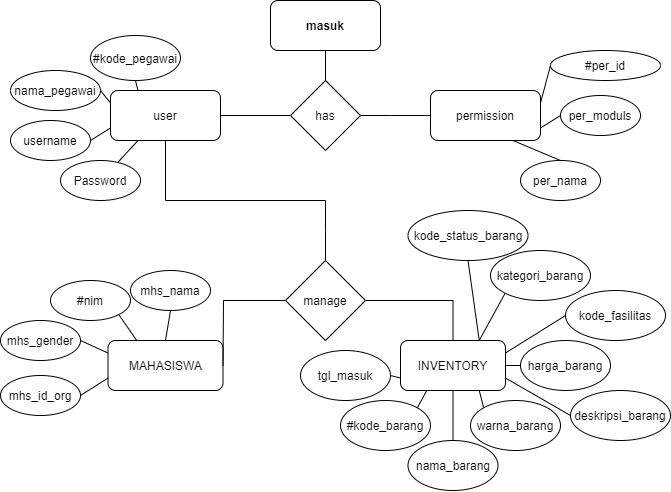

The diagram above was exported from draw.io. Its source (the exported page's mxGraphModel, read from the mxfile embedded in the PNG):
<mxGraphModel dx="1145" dy="662" grid="1" gridSize="10" guides="1" tooltips="1" connect="1" arrows="1" fold="1" page="1" pageScale="1" pageWidth="850" pageHeight="1100" math="0" shadow="0">
  <root>
    <mxCell id="0" />
    <mxCell id="1" parent="0" />
    <mxCell id="ZQgSyJVyxrbBygso8hOI-5" value="username" style="ellipse;whiteSpace=wrap;html=1;" parent="1" vertex="1">
      <mxGeometry x="100" y="210" width="80" height="40" as="geometry" />
    </mxCell>
    <mxCell id="ZQgSyJVyxrbBygso8hOI-6" value="mhs_nama" style="ellipse;whiteSpace=wrap;html=1;" parent="1" vertex="1">
      <mxGeometry x="220" y="360" width="80" height="40" as="geometry" />
    </mxCell>
    <mxCell id="ZQgSyJVyxrbBygso8hOI-7" value="#kode_pegawai" style="ellipse;whiteSpace=wrap;html=1;" parent="1" vertex="1">
      <mxGeometry x="180" y="125" width="90" height="45" as="geometry" />
    </mxCell>
    <mxCell id="12rbioiH3RcA7c_mj2wK-21" style="edgeStyle=none;rounded=0;orthogonalLoop=1;jettySize=auto;html=1;exitX=1;exitY=0.5;exitDx=0;exitDy=0;entryX=0;entryY=0.25;entryDx=0;entryDy=0;endArrow=none;endFill=0;" edge="1" parent="1" source="ZQgSyJVyxrbBygso8hOI-8" target="ZQgSyJVyxrbBygso8hOI-20">
      <mxGeometry relative="1" as="geometry" />
    </mxCell>
    <mxCell id="ZQgSyJVyxrbBygso8hOI-8" value="nama_pegawai" style="ellipse;whiteSpace=wrap;html=1;" parent="1" vertex="1">
      <mxGeometry x="100" y="160" width="90" height="40" as="geometry" />
    </mxCell>
    <mxCell id="ZQgSyJVyxrbBygso8hOI-10" value="&lt;b&gt;masuk&lt;/b&gt;" style="rounded=1;whiteSpace=wrap;html=1;" parent="1" vertex="1">
      <mxGeometry x="360" y="90" width="110" height="50" as="geometry" />
    </mxCell>
    <mxCell id="ZQgSyJVyxrbBygso8hOI-12" value="has" style="rhombus;whiteSpace=wrap;html=1;" parent="1" vertex="1">
      <mxGeometry x="380" y="170" width="70" height="70" as="geometry" />
    </mxCell>
    <mxCell id="ZQgSyJVyxrbBygso8hOI-18" value="Password" style="ellipse;whiteSpace=wrap;html=1;" parent="1" vertex="1">
      <mxGeometry x="150" y="250" width="80" height="40" as="geometry" />
    </mxCell>
    <mxCell id="ZQgSyJVyxrbBygso8hOI-20" value="user" style="rounded=1;whiteSpace=wrap;html=1;" parent="1" vertex="1">
      <mxGeometry x="200" y="180" width="110" height="50" as="geometry" />
    </mxCell>
    <mxCell id="ZQgSyJVyxrbBygso8hOI-26" value="" style="endArrow=none;html=1;rounded=0;exitX=1;exitY=0.5;exitDx=0;exitDy=0;entryX=0;entryY=0.75;entryDx=0;entryDy=0;" parent="1" source="ZQgSyJVyxrbBygso8hOI-5" target="ZQgSyJVyxrbBygso8hOI-20" edge="1">
      <mxGeometry width="50" height="50" relative="1" as="geometry">
        <mxPoint x="390" y="90" as="sourcePoint" />
        <mxPoint x="200" y="190" as="targetPoint" />
      </mxGeometry>
    </mxCell>
    <mxCell id="ZQgSyJVyxrbBygso8hOI-28" value="" style="endArrow=none;html=1;rounded=0;exitX=0.5;exitY=1;exitDx=0;exitDy=0;entryX=0.25;entryY=0;entryDx=0;entryDy=0;" parent="1" source="ZQgSyJVyxrbBygso8hOI-7" target="ZQgSyJVyxrbBygso8hOI-20" edge="1">
      <mxGeometry width="50" height="50" relative="1" as="geometry">
        <mxPoint x="532.5" y="305" as="sourcePoint" />
        <mxPoint x="587.5" y="335" as="targetPoint" />
      </mxGeometry>
    </mxCell>
    <mxCell id="12rbioiH3RcA7c_mj2wK-5" style="edgeStyle=none;rounded=0;orthogonalLoop=1;jettySize=auto;html=1;exitX=1;exitY=1;exitDx=0;exitDy=0;entryX=0.25;entryY=0;entryDx=0;entryDy=0;endArrow=none;endFill=0;" edge="1" parent="1" source="ZQgSyJVyxrbBygso8hOI-31" target="ZQgSyJVyxrbBygso8hOI-49">
      <mxGeometry relative="1" as="geometry" />
    </mxCell>
    <mxCell id="ZQgSyJVyxrbBygso8hOI-31" value="#nim" style="ellipse;whiteSpace=wrap;html=1;" parent="1" vertex="1">
      <mxGeometry x="140" y="370" width="80" height="40" as="geometry" />
    </mxCell>
    <mxCell id="ZQgSyJVyxrbBygso8hOI-32" value="per_nama" style="ellipse;whiteSpace=wrap;html=1;" parent="1" vertex="1">
      <mxGeometry x="610" y="250" width="80" height="40" as="geometry" />
    </mxCell>
    <mxCell id="ZQgSyJVyxrbBygso8hOI-33" value="per_moduls" style="ellipse;whiteSpace=wrap;html=1;" parent="1" vertex="1">
      <mxGeometry x="650" y="185" width="80" height="40" as="geometry" />
    </mxCell>
    <mxCell id="ZQgSyJVyxrbBygso8hOI-34" value="#per_id" style="ellipse;whiteSpace=wrap;html=1;" parent="1" vertex="1">
      <mxGeometry x="640" y="140" width="110" height="30" as="geometry" />
    </mxCell>
    <mxCell id="ZQgSyJVyxrbBygso8hOI-35" value="permission" style="rounded=1;whiteSpace=wrap;html=1;" parent="1" vertex="1">
      <mxGeometry x="520" y="180" width="110" height="50" as="geometry" />
    </mxCell>
    <mxCell id="ZQgSyJVyxrbBygso8hOI-36" value="" style="endArrow=none;html=1;rounded=0;entryX=1;entryY=0.5;entryDx=0;entryDy=0;exitX=0;exitY=0.5;exitDx=0;exitDy=0;" parent="1" source="ZQgSyJVyxrbBygso8hOI-35" target="ZQgSyJVyxrbBygso8hOI-12" edge="1">
      <mxGeometry width="50" height="50" relative="1" as="geometry">
        <mxPoint x="220" y="400" as="sourcePoint" />
        <mxPoint x="270" y="350" as="targetPoint" />
        <Array as="points">
          <mxPoint x="480" y="205" />
          <mxPoint x="450" y="205" />
        </Array>
      </mxGeometry>
    </mxCell>
    <mxCell id="ZQgSyJVyxrbBygso8hOI-38" value="" style="endArrow=none;html=1;rounded=0;exitX=1;exitY=0.5;exitDx=0;exitDy=0;entryX=0;entryY=0.5;entryDx=0;entryDy=0;" parent="1" source="ZQgSyJVyxrbBygso8hOI-20" target="ZQgSyJVyxrbBygso8hOI-12" edge="1">
      <mxGeometry width="50" height="50" relative="1" as="geometry">
        <mxPoint x="320" y="340" as="sourcePoint" />
        <mxPoint x="370" y="290" as="targetPoint" />
      </mxGeometry>
    </mxCell>
    <mxCell id="ZQgSyJVyxrbBygso8hOI-39" value="" style="endArrow=none;html=1;rounded=0;entryX=0.25;entryY=1;entryDx=0;entryDy=0;" parent="1" source="ZQgSyJVyxrbBygso8hOI-18" target="ZQgSyJVyxrbBygso8hOI-20" edge="1">
      <mxGeometry width="50" height="50" relative="1" as="geometry">
        <mxPoint x="380" y="310" as="sourcePoint" />
        <mxPoint x="430" y="260" as="targetPoint" />
      </mxGeometry>
    </mxCell>
    <mxCell id="ZQgSyJVyxrbBygso8hOI-41" value="" style="endArrow=none;html=1;rounded=0;entryX=0.5;entryY=1;entryDx=0;entryDy=0;exitX=0.5;exitY=0;exitDx=0;exitDy=0;" parent="1" source="ZQgSyJVyxrbBygso8hOI-42" target="ZQgSyJVyxrbBygso8hOI-20" edge="1">
      <mxGeometry width="50" height="50" relative="1" as="geometry">
        <mxPoint x="270" y="390" as="sourcePoint" />
        <mxPoint x="280" y="340" as="targetPoint" />
        <Array as="points">
          <mxPoint x="415" y="320" />
          <mxPoint x="415" y="290" />
          <mxPoint x="255" y="290" />
        </Array>
      </mxGeometry>
    </mxCell>
    <mxCell id="ZQgSyJVyxrbBygso8hOI-42" value="manage" style="rhombus;whiteSpace=wrap;html=1;" parent="1" vertex="1">
      <mxGeometry x="375" y="350" width="80" height="80" as="geometry" />
    </mxCell>
    <mxCell id="ZQgSyJVyxrbBygso8hOI-43" value="" style="endArrow=none;html=1;rounded=0;exitX=0.75;exitY=1;exitDx=0;exitDy=0;entryX=0.5;entryY=0;entryDx=0;entryDy=0;" parent="1" source="ZQgSyJVyxrbBygso8hOI-35" target="ZQgSyJVyxrbBygso8hOI-32" edge="1">
      <mxGeometry width="50" height="50" relative="1" as="geometry">
        <mxPoint x="620" y="490" as="sourcePoint" />
        <mxPoint x="670" y="440" as="targetPoint" />
      </mxGeometry>
    </mxCell>
    <mxCell id="ZQgSyJVyxrbBygso8hOI-44" value="" style="endArrow=none;html=1;rounded=0;exitX=1;exitY=0.75;exitDx=0;exitDy=0;entryX=0;entryY=0.5;entryDx=0;entryDy=0;" parent="1" source="ZQgSyJVyxrbBygso8hOI-35" target="ZQgSyJVyxrbBygso8hOI-33" edge="1">
      <mxGeometry width="50" height="50" relative="1" as="geometry">
        <mxPoint x="680" y="510" as="sourcePoint" />
        <mxPoint x="730" y="460" as="targetPoint" />
      </mxGeometry>
    </mxCell>
    <mxCell id="ZQgSyJVyxrbBygso8hOI-45" value="" style="endArrow=none;html=1;rounded=0;entryX=1;entryY=0.25;entryDx=0;entryDy=0;exitX=0;exitY=0.5;exitDx=0;exitDy=0;" parent="1" source="ZQgSyJVyxrbBygso8hOI-34" target="ZQgSyJVyxrbBygso8hOI-35" edge="1">
      <mxGeometry width="50" height="50" relative="1" as="geometry">
        <mxPoint x="610" y="510" as="sourcePoint" />
        <mxPoint x="660" y="460" as="targetPoint" />
      </mxGeometry>
    </mxCell>
    <mxCell id="ZQgSyJVyxrbBygso8hOI-49" value="MAHASISWA" style="rounded=1;whiteSpace=wrap;html=1;" parent="1" vertex="1">
      <mxGeometry x="197.5" y="430" width="115" height="50" as="geometry" />
    </mxCell>
    <mxCell id="ZQgSyJVyxrbBygso8hOI-50" value="" style="endArrow=none;html=1;rounded=0;exitX=1;exitY=0.5;exitDx=0;exitDy=0;entryX=0;entryY=0.5;entryDx=0;entryDy=0;" parent="1" source="ZQgSyJVyxrbBygso8hOI-49" target="ZQgSyJVyxrbBygso8hOI-42" edge="1">
      <mxGeometry width="50" height="50" relative="1" as="geometry">
        <mxPoint x="360" y="250" as="sourcePoint" />
        <mxPoint x="410" y="200" as="targetPoint" />
        <Array as="points">
          <mxPoint x="313" y="390" />
        </Array>
      </mxGeometry>
    </mxCell>
    <mxCell id="ZQgSyJVyxrbBygso8hOI-51" value="mhs_gender" style="ellipse;whiteSpace=wrap;html=1;" parent="1" vertex="1">
      <mxGeometry x="90" y="410" width="80" height="40" as="geometry" />
    </mxCell>
    <mxCell id="12rbioiH3RcA7c_mj2wK-6" style="edgeStyle=none;rounded=0;orthogonalLoop=1;jettySize=auto;html=1;exitX=1;exitY=0.5;exitDx=0;exitDy=0;entryX=0;entryY=0.75;entryDx=0;entryDy=0;endArrow=none;endFill=0;" edge="1" parent="1" source="ZQgSyJVyxrbBygso8hOI-53" target="ZQgSyJVyxrbBygso8hOI-49">
      <mxGeometry relative="1" as="geometry" />
    </mxCell>
    <mxCell id="ZQgSyJVyxrbBygso8hOI-53" value="mhs_id_org" style="ellipse;whiteSpace=wrap;html=1;" parent="1" vertex="1">
      <mxGeometry x="90" y="465" width="80" height="40" as="geometry" />
    </mxCell>
    <mxCell id="12rbioiH3RcA7c_mj2wK-1" style="edgeStyle=orthogonalEdgeStyle;rounded=0;orthogonalLoop=1;jettySize=auto;html=1;entryX=1;entryY=0.5;entryDx=0;entryDy=0;endArrow=none;endFill=0;" edge="1" parent="1" source="ZQgSyJVyxrbBygso8hOI-56" target="ZQgSyJVyxrbBygso8hOI-42">
      <mxGeometry relative="1" as="geometry">
        <Array as="points">
          <mxPoint x="543" y="390" />
        </Array>
      </mxGeometry>
    </mxCell>
    <mxCell id="ZQgSyJVyxrbBygso8hOI-56" value="INVENTORY" style="rounded=1;whiteSpace=wrap;html=1;" parent="1" vertex="1">
      <mxGeometry x="490" y="430" width="105" height="50" as="geometry" />
    </mxCell>
    <mxCell id="ZQgSyJVyxrbBygso8hOI-58" value="#kode_barang" style="ellipse;whiteSpace=wrap;html=1;" parent="1" vertex="1">
      <mxGeometry x="430" y="490" width="90" height="50" as="geometry" />
    </mxCell>
    <mxCell id="ZQgSyJVyxrbBygso8hOI-59" value="nama_barang" style="ellipse;whiteSpace=wrap;html=1;" parent="1" vertex="1">
      <mxGeometry x="497.5" y="530" width="90" height="50" as="geometry" />
    </mxCell>
    <mxCell id="12rbioiH3RcA7c_mj2wK-4" style="edgeStyle=none;rounded=0;orthogonalLoop=1;jettySize=auto;html=1;exitX=0;exitY=0;exitDx=0;exitDy=0;entryX=0.75;entryY=1;entryDx=0;entryDy=0;endArrow=none;endFill=0;" edge="1" parent="1" source="ZQgSyJVyxrbBygso8hOI-60" target="ZQgSyJVyxrbBygso8hOI-56">
      <mxGeometry relative="1" as="geometry" />
    </mxCell>
    <mxCell id="ZQgSyJVyxrbBygso8hOI-60" value="warna_barang" style="ellipse;whiteSpace=wrap;html=1;" parent="1" vertex="1">
      <mxGeometry x="560" y="490" width="90" height="50" as="geometry" />
    </mxCell>
    <mxCell id="ZQgSyJVyxrbBygso8hOI-61" value="deskripsi_barang" style="ellipse;whiteSpace=wrap;html=1;" parent="1" vertex="1">
      <mxGeometry x="660" y="480" width="100" height="50" as="geometry" />
    </mxCell>
    <mxCell id="ZQgSyJVyxrbBygso8hOI-62" value="harga_barang" style="ellipse;whiteSpace=wrap;html=1;" parent="1" vertex="1">
      <mxGeometry x="610" y="430" width="90" height="50" as="geometry" />
    </mxCell>
    <mxCell id="ZQgSyJVyxrbBygso8hOI-67" value="" style="endArrow=none;html=1;rounded=0;exitX=0.5;exitY=1;exitDx=0;exitDy=0;entryX=0.5;entryY=0;entryDx=0;entryDy=0;" parent="1" source="ZQgSyJVyxrbBygso8hOI-65" edge="1">
      <mxGeometry width="50" height="50" relative="1" as="geometry">
        <mxPoint x="400" y="480" as="sourcePoint" />
        <mxPoint x="290" y="660" as="targetPoint" />
      </mxGeometry>
    </mxCell>
    <mxCell id="ZQgSyJVyxrbBygso8hOI-88" value="" style="endArrow=none;html=1;rounded=0;exitX=0;exitY=0.25;exitDx=0;exitDy=0;entryX=1;entryY=0.5;entryDx=0;entryDy=0;" parent="1" source="ZQgSyJVyxrbBygso8hOI-49" target="ZQgSyJVyxrbBygso8hOI-51" edge="1">
      <mxGeometry width="50" height="50" relative="1" as="geometry">
        <mxPoint x="110" y="620" as="sourcePoint" />
        <mxPoint x="160" y="570" as="targetPoint" />
      </mxGeometry>
    </mxCell>
    <mxCell id="ZQgSyJVyxrbBygso8hOI-90" value="" style="endArrow=none;html=1;rounded=0;exitX=0.5;exitY=1;exitDx=0;exitDy=0;entryX=0.5;entryY=0;entryDx=0;entryDy=0;" parent="1" source="ZQgSyJVyxrbBygso8hOI-6" target="ZQgSyJVyxrbBygso8hOI-49" edge="1">
      <mxGeometry width="50" height="50" relative="1" as="geometry">
        <mxPoint x="330" y="490" as="sourcePoint" />
        <mxPoint x="380" y="440" as="targetPoint" />
      </mxGeometry>
    </mxCell>
    <mxCell id="ZQgSyJVyxrbBygso8hOI-91" value="" style="endArrow=none;html=1;rounded=0;entryX=0.5;entryY=1;entryDx=0;entryDy=0;exitX=0.5;exitY=0;exitDx=0;exitDy=0;" parent="1" source="ZQgSyJVyxrbBygso8hOI-12" target="ZQgSyJVyxrbBygso8hOI-10" edge="1">
      <mxGeometry width="50" height="50" relative="1" as="geometry">
        <mxPoint x="330" y="280" as="sourcePoint" />
        <mxPoint x="380" y="230" as="targetPoint" />
      </mxGeometry>
    </mxCell>
    <mxCell id="ZQgSyJVyxrbBygso8hOI-95" value="" style="endArrow=none;html=1;rounded=0;exitX=1;exitY=0;exitDx=0;exitDy=0;entryX=0.25;entryY=1;entryDx=0;entryDy=0;" parent="1" source="ZQgSyJVyxrbBygso8hOI-58" target="ZQgSyJVyxrbBygso8hOI-56" edge="1">
      <mxGeometry width="50" height="50" relative="1" as="geometry">
        <mxPoint x="240" y="480" as="sourcePoint" />
        <mxPoint x="290" y="430" as="targetPoint" />
      </mxGeometry>
    </mxCell>
    <mxCell id="ZQgSyJVyxrbBygso8hOI-96" value="" style="endArrow=none;html=1;rounded=0;exitX=0.5;exitY=0;exitDx=0;exitDy=0;entryX=0.5;entryY=1;entryDx=0;entryDy=0;" parent="1" source="ZQgSyJVyxrbBygso8hOI-59" target="ZQgSyJVyxrbBygso8hOI-56" edge="1">
      <mxGeometry width="50" height="50" relative="1" as="geometry">
        <mxPoint x="240" y="480" as="sourcePoint" />
        <mxPoint x="290" y="430" as="targetPoint" />
      </mxGeometry>
    </mxCell>
    <mxCell id="ZQgSyJVyxrbBygso8hOI-97" value="" style="endArrow=none;html=1;rounded=0;entryX=0;entryY=0.5;entryDx=0;entryDy=0;exitX=1;exitY=0.75;exitDx=0;exitDy=0;" parent="1" source="ZQgSyJVyxrbBygso8hOI-56" target="ZQgSyJVyxrbBygso8hOI-61" edge="1">
      <mxGeometry width="50" height="50" relative="1" as="geometry">
        <mxPoint x="240" y="480" as="sourcePoint" />
        <mxPoint x="290" y="430" as="targetPoint" />
      </mxGeometry>
    </mxCell>
    <mxCell id="ZQgSyJVyxrbBygso8hOI-98" value="" style="endArrow=none;html=1;rounded=0;entryX=0;entryY=0.5;entryDx=0;entryDy=0;exitX=1;exitY=0.5;exitDx=0;exitDy=0;" parent="1" source="ZQgSyJVyxrbBygso8hOI-56" target="ZQgSyJVyxrbBygso8hOI-62" edge="1">
      <mxGeometry width="50" height="50" relative="1" as="geometry">
        <mxPoint x="240" y="480" as="sourcePoint" />
        <mxPoint x="290" y="430" as="targetPoint" />
      </mxGeometry>
    </mxCell>
    <mxCell id="12rbioiH3RcA7c_mj2wK-13" style="edgeStyle=none;rounded=0;orthogonalLoop=1;jettySize=auto;html=1;exitX=0;exitY=0.5;exitDx=0;exitDy=0;entryX=1;entryY=0.25;entryDx=0;entryDy=0;endArrow=none;endFill=0;" edge="1" parent="1" source="12rbioiH3RcA7c_mj2wK-12" target="ZQgSyJVyxrbBygso8hOI-56">
      <mxGeometry relative="1" as="geometry" />
    </mxCell>
    <mxCell id="12rbioiH3RcA7c_mj2wK-12" value="&lt;span style=&quot;text-align: left&quot;&gt;kode_fasilitas&lt;/span&gt;" style="ellipse;whiteSpace=wrap;html=1;" vertex="1" parent="1">
      <mxGeometry x="655" y="380" width="100" height="50" as="geometry" />
    </mxCell>
    <mxCell id="12rbioiH3RcA7c_mj2wK-15" style="edgeStyle=none;rounded=0;orthogonalLoop=1;jettySize=auto;html=1;exitX=0;exitY=1;exitDx=0;exitDy=0;entryX=0.75;entryY=0;entryDx=0;entryDy=0;endArrow=none;endFill=0;" edge="1" parent="1" source="12rbioiH3RcA7c_mj2wK-14" target="ZQgSyJVyxrbBygso8hOI-56">
      <mxGeometry relative="1" as="geometry" />
    </mxCell>
    <mxCell id="12rbioiH3RcA7c_mj2wK-14" value="&lt;span style=&quot;text-align: left&quot;&gt;kategori_barang&lt;/span&gt;" style="ellipse;whiteSpace=wrap;html=1;" vertex="1" parent="1">
      <mxGeometry x="580" y="340" width="100" height="50" as="geometry" />
    </mxCell>
    <mxCell id="12rbioiH3RcA7c_mj2wK-17" style="edgeStyle=none;rounded=0;orthogonalLoop=1;jettySize=auto;html=1;exitX=0.5;exitY=1;exitDx=0;exitDy=0;entryX=0.75;entryY=0;entryDx=0;entryDy=0;endArrow=none;endFill=0;" edge="1" parent="1" source="12rbioiH3RcA7c_mj2wK-16" target="ZQgSyJVyxrbBygso8hOI-56">
      <mxGeometry relative="1" as="geometry" />
    </mxCell>
    <mxCell id="12rbioiH3RcA7c_mj2wK-16" value="&lt;span style=&quot;text-align: left&quot;&gt;kode_status_barang&lt;/span&gt;" style="ellipse;whiteSpace=wrap;html=1;" vertex="1" parent="1">
      <mxGeometry x="497.5" y="300" width="120" height="50" as="geometry" />
    </mxCell>
    <mxCell id="12rbioiH3RcA7c_mj2wK-20" style="edgeStyle=none;rounded=0;orthogonalLoop=1;jettySize=auto;html=1;exitX=1;exitY=0.5;exitDx=0;exitDy=0;entryX=0;entryY=0.75;entryDx=0;entryDy=0;endArrow=none;endFill=0;" edge="1" parent="1" source="12rbioiH3RcA7c_mj2wK-19" target="ZQgSyJVyxrbBygso8hOI-56">
      <mxGeometry relative="1" as="geometry" />
    </mxCell>
    <mxCell id="12rbioiH3RcA7c_mj2wK-19" value="&lt;span style=&quot;text-align: left&quot;&gt;tgl_masuk&lt;/span&gt;" style="ellipse;whiteSpace=wrap;html=1;" vertex="1" parent="1">
      <mxGeometry x="390" y="440" width="90" height="50" as="geometry" />
    </mxCell>
  </root>
</mxGraphModel>